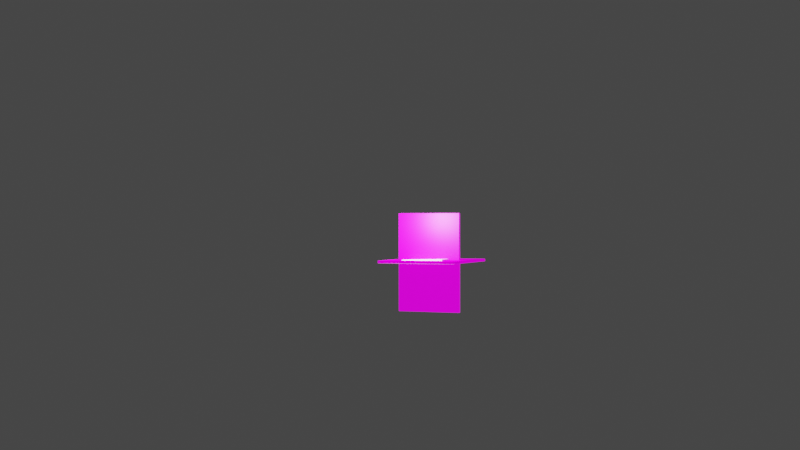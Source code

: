 # Source: models.blend  (saved by Blender 3.6.11; exported with 4.5.12 LTS)
import bpy
from mathutils import Matrix  # noqa: F401  (used for matrix-valued properties, if any)

bpy.ops.wm.read_factory_settings(use_empty=True)
scene = bpy.context.scene
scene.name = 'Scene'

# ---- collections
col_collection = bpy.data.collections.new('Collection'); scene.collection.children.link(col_collection)

# ---- images (referenced by path relative to the original .blend; pixels are not part of the script)
import os
ASSET_DIR = os.environ.get("B2B_ASSET_DIR", "")  # directory of the original .blend (textures are referenced by path, not embedded)
HERE = os.path.dirname(os.path.abspath(__file__))  # packed textures are extracted next to this script under _unpacked/

def load_image(name, relpath, width, height, colorspace="sRGB"):
    """Load a texture the original file referenced (path relative to the .blend, or extracted next to this script)."""
    p = next((c for c in (os.path.join(HERE, relpath), os.path.join(ASSET_DIR, relpath)) if relpath and os.path.exists(c)), "")
    if p:
        img = bpy.data.images.load(p, check_existing=True)
        img.name = name
    else:  # same state as the original file: an image datablock whose file is absent (Cycles renders it pink)
        img = bpy.data.images.new(name, width, height)
        img.source = "FILE"
        img.filepath = "//" + (relpath or name)
    img.colorspace_settings.name = colorspace
    return img
img_wood1_png = load_image('wood1.png', 'wood1.png', 1024, 1024, 'sRGB')
img_untitled = load_image('Untitled', 'Untitled.png', 1024, 1024, 'sRGB')
img_normalmap_png = load_image('NormalMap.png', 'NormalMap.png', 1024, 1024, 'Non-Color')
img_captura_de_tela_2023_11_09_031502_png = load_image('Captura de tela 2023-11-09 031502.png', 'Captura de tela 2023-11-09 031502.png', 1024, 1024, 'sRGB')
img_untitled_001 = load_image('Untitled.001', 'diffusePeg.png', 1024, 1024, 'sRGB')

# ---- materials (node trees are filled in below, after node groups)
mat_material = bpy.data.materials.new('Material')
mat_material.alpha_threshold = 0.0
mat_material.roughness = 0.5
mat_material.line_color = (0.0, 0.0, 0.0, 1.0)
mat_material_001 = bpy.data.materials.new('Material.001')
mat_material_002 = bpy.data.materials.new('Material.002')

# ---- material node trees
mat_material.use_nodes = True; mat_material.node_tree.nodes.clear()
_N = mat_material.node_tree.nodes; _L = mat_material.node_tree.links
n0 = _N.new('ShaderNodeOutputMaterial'); n0.name = 'Material Output'; n0.location = (300, 300)
n1 = _N.new('ShaderNodeBsdfPrincipled'); n1.name = 'Principled BSDF'; n1.location = (10, 300)
n1.distribution = 'GGX'
n1.subsurface_method = 'RANDOM_WALK_SKIN'
n1.inputs[3].default_value = 1.45
n1.inputs[27].default_value = (0.0, 0.0, 0.0, 1.0)
n1.inputs[28].default_value = 1.0
_L.new(n1.outputs[0], n0.inputs[0])
n0.is_active_output = True
mat_material_001.use_nodes = True; mat_material_001.node_tree.nodes.clear()
_N = mat_material_001.node_tree.nodes; _L = mat_material_001.node_tree.links
n0 = _N.new('ShaderNodeOutputMaterial'); n0.name = 'Material Output'; n0.location = (300, 300)
n1 = _N.new('ShaderNodeBsdfPrincipled'); n1.name = 'Principled BSDF'; n1.location = (10, 300)
n1.distribution = 'GGX'
n1.subsurface_method = 'RANDOM_WALK_SKIN'
n1.inputs[1].default_value = 1.0
n1.inputs[2].default_value = 1.0
n1.inputs[3].default_value = 1.45
n1.inputs[28].default_value = 1.0
n2 = _N.new('ShaderNodeTexImage'); n2.name = 'Image Texture'; n2.location = (-291, 235)
n2.image = img_wood1_png
n3 = _N.new('ShaderNodeTexImage'); n3.name = 'Image Texture.001'; n3.location = (-619, 175)
n3.image = img_untitled
_L.new(n2.outputs[0], n1.inputs[0])
_L.new(n1.outputs[0], n0.inputs[0])
_L.new(n2.outputs[0], n1.inputs[27])
n0.is_active_output = True
mat_material_002.use_nodes = True; mat_material_002.node_tree.nodes.clear()
_N = mat_material_002.node_tree.nodes; _L = mat_material_002.node_tree.links
n0 = _N.new('ShaderNodeBsdfPrincipled'); n0.name = 'Principled BSDF'; n0.location = (10, 300)
n0.distribution = 'GGX'
n0.subsurface_method = 'RANDOM_WALK_SKIN'
n0.inputs[3].default_value = 1.45
n0.inputs[28].default_value = 1.0
n1 = _N.new('ShaderNodeOutputMaterial'); n1.name = 'Material Output'; n1.location = (300, 300)
n2 = _N.new('ShaderNodeTexCoord'); n2.name = 'Texture Coordinate'; n2.location = (-952, 189)
n3 = _N.new('ShaderNodeTexImage'); n3.name = 'Image Texture.001'; n3.location = (-526, -148)
n3.image = img_normalmap_png
n4 = _N.new('ShaderNodeMapping'); n4.name = 'Mapping'; n4.location = (-772, 189)
n4.inputs[1].default_value = (0.0, -0.01, 0.0)
n4.inputs[3].default_value = (2.7, 2.7, 2.7)
n5 = _N.new('ShaderNodeNormalMap'); n5.name = 'Normal Map'; n5.location = (-166, -191)
n5.inputs[0].default_value = 0.5
n6 = _N.new('ShaderNodeTexImage'); n6.name = 'Image Texture'; n6.location = (-592, 229)
n6.image = img_captura_de_tela_2023_11_09_031502_png
n7 = _N.new('ShaderNodeTexImage'); n7.name = 'Image Texture.002'; n7.location = (-1029, -122)
n7.image = img_untitled_001
_L.new(n0.outputs[0], n1.inputs[0])
_L.new(n6.outputs[0], n0.inputs[0])
_L.new(n4.outputs[0], n6.inputs[0])
_L.new(n2.outputs[2], n4.inputs[0])
_L.new(n4.outputs[0], n3.inputs[0])
_L.new(n5.outputs[0], n0.inputs[5])
_L.new(n6.outputs[0], n0.inputs[27])
n1.is_active_output = True

# ---- world
world_world = bpy.data.worlds.new('World'); scene.world = world_world
world_world.use_nodes = True; world_world.node_tree.nodes.clear()
_N = world_world.node_tree.nodes; _L = world_world.node_tree.links
n0 = _N.new('ShaderNodeOutputWorld'); n0.name = 'World Output'; n0.location = (300, 300)
n1 = _N.new('ShaderNodeBackground'); n1.name = 'Background'; n1.location = (10, 300)
n1.inputs[0].default_value = (0.05088, 0.05088, 0.05088, 1.0)
_L.new(n1.outputs[0], n0.inputs[0])
n0.is_active_output = True
world_world.color = (0.05088, 0.05088, 0.05088)
world_world.use_sun_shadow = False
world_world.sun_shadow_jitter_overblur = 0.0

# ---- cameras
cam_camera = bpy.data.cameras.new('Camera')
cam_camera.clip_end = 100.0
cam_camera.ortho_scale = 7.314

# ---- lights
light_light = bpy.data.lights.new('Light', 'POINT')
light_light.transmission_factor = 0.0
light_light.energy = 50.0
light_light.shadow_soft_size = 0.1
light_light.shadow_maximum_resolution = 0.006
light_light.use_absolute_resolution = True

# ---- meshes
me_cube = bpy.data.meshes.new('Cube')
me_cube.from_pydata([(0.4163, 0.4179, 0.02883), (-0.4163, 0.4179, 0.02883), (0.4021, -0.4179, 0.01026), (0.4163, -0.4034, 0.01058), (-0.4163, -0.4034, 0.01058), (-0.4021, -0.4179, 0.01026), (0.4402, 0.4402, -0.025), (0.44, 0.4499, -0.02445), (0.4499, 0.4401, -0.02445), (0.4401, 0.4471, -0.02484), (0.4458, 0.4458, -0.02477), (0.447, 0.447, -0.02445), (0.4471, 0.4401, -0.02484), (-0.4402, 0.4402, -0.025), (-0.4499, 0.4401, -0.02445), (-0.44, 0.4499, -0.02445), (-0.4471, 0.4401, -0.02484), (-0.4458, 0.4458, -0.02477), (-0.447, 0.447, -0.02445), (-0.4401, 0.4471, -0.02484), (0.4351, 0.4238, 0.02325), (0.4253, 0.4336, 0.02345), (0.4322, 0.4307, 0.0234), (0.4297, 0.4204, 0.0283), (0.4198, 0.4301, 0.02855), (0.4206, 0.4219, 0.02892), (0.4268, 0.4273, 0.02843), (0.4255, 0.4261, 0.02876), (0.4203, 0.4275, 0.02888), (0.4268, 0.4206, 0.02872), (-0.4297, 0.4204, 0.0283), (-0.4206, 0.4219, 0.02892), (-0.4198, 0.4301, 0.02855), (-0.4268, 0.4206, 0.02872), (-0.4255, 0.4261, 0.02876), (-0.4203, 0.4275, 0.02888), (-0.4268, 0.4273, 0.02843), (-0.4253, 0.4336, 0.02345), (-0.4351, 0.4238, 0.02325), (-0.4322, 0.4307, 0.0234), (0.4402, -0.4319, -0.025), (0.4498, -0.4257, -0.02445), (0.4429, -0.4427, -0.02445), (0.4471, -0.4288, -0.02484), (0.4467, -0.4345, -0.02477), (0.4478, -0.4349, -0.02445), (0.443, -0.4388, -0.02484), (0.4261, -0.4498, -0.02445), (0.432, -0.4402, -0.025), (0.4429, -0.4428, -0.02445), (0.4291, -0.4471, -0.02484), (0.4347, -0.4467, -0.02477), (0.4389, -0.443, -0.02484), (0.4351, -0.4478, -0.02445), (-0.432, -0.4402, -0.025), (-0.4261, -0.4498, -0.02445), (-0.4429, -0.4428, -0.02445), (-0.4291, -0.4471, -0.02484), (-0.4347, -0.4467, -0.02477), (-0.4351, -0.4478, -0.02445), (-0.4389, -0.443, -0.02484), (-0.4498, -0.4257, -0.02445), (-0.4402, -0.4319, -0.025), (-0.4429, -0.4427, -0.02445), (-0.4471, -0.4288, -0.02484), (-0.4467, -0.4345, -0.02477), (-0.443, -0.4388, -0.02484), (-0.4478, -0.4349, -0.02445), (0.4115, -0.4366, 0.005589), (0.4282, -0.4296, 0.005734), (0.4205, -0.4346, 0.005632), (0.4283, -0.4296, 0.005735), (0.4351, -0.4125, 0.006086), (0.4331, -0.4217, 0.005897), (0.4299, -0.4063, 0.009928), (0.4207, -0.4075, 0.01049), (0.423, -0.4233, 0.00959), (0.4269, -0.4076, 0.01031), (0.4264, -0.4138, 0.01011), (0.4229, -0.4175, 0.01011), (0.4278, -0.4154, 0.009769), (0.4066, -0.4221, 0.01016), (0.406, -0.4306, 0.009448), (0.4227, -0.4236, 0.009584), (0.4063, -0.4278, 0.009883), (0.413, -0.4274, 0.009827), (0.4149, -0.4285, 0.009525), (0.4161, -0.4245, 0.00995), (-0.4227, -0.4236, 0.009584), (-0.406, -0.4306, 0.009448), (-0.4066, -0.4221, 0.01016), (-0.4149, -0.4285, 0.009525), (-0.413, -0.4274, 0.009827), (-0.4063, -0.4278, 0.009883), (-0.4161, -0.4245, 0.00995), (-0.4207, -0.4075, 0.01049), (-0.4299, -0.4063, 0.009928), (-0.423, -0.4233, 0.00959), (-0.4269, -0.4076, 0.01031), (-0.4264, -0.4138, 0.01011), (-0.4278, -0.4154, 0.009769), (-0.4229, -0.4175, 0.01011), (-0.4351, -0.4125, 0.006086), (-0.4283, -0.4296, 0.005735), (-0.4331, -0.4217, 0.005897), (-0.4282, -0.4296, 0.005734), (-0.4115, -0.4366, 0.005589), (-0.4205, -0.4346, 0.005632)], [], [(96, 30, 38, 102), (103, 63, 56, 105), (32, 24, 21, 37), (13, 6, 40, 48, 54, 62), (61, 102, 38, 14), (0, 3, 75, 25), (1, 0, 25, 31), (0, 1, 4, 5, 2, 3), (8, 20, 72, 41), (4, 1, 31, 95), (2, 81, 75, 3), (23, 74, 72, 20), (69, 49, 42, 71), (82, 89, 106, 68), (47, 68, 106, 55), (71, 76, 83, 69), (2, 5, 90, 81), (97, 103, 105, 88), (4, 95, 90, 5), (6, 9, 10, 12), (7, 11, 10, 9), (8, 12, 10, 11), (13, 16, 17, 19), (14, 18, 17, 16), (15, 19, 17, 18), (23, 26, 27, 29), (24, 28, 27, 26), (25, 29, 27, 28), (30, 33, 34, 36), (31, 35, 34, 33), (32, 36, 34, 35), (40, 43, 44, 46), (41, 45, 44, 43), (42, 46, 44, 45), (47, 50, 51, 53), (48, 52, 51, 50), (49, 53, 51, 52), (54, 57, 58, 60), (55, 59, 58, 57), (56, 60, 58, 59), (61, 64, 65, 67), (62, 66, 65, 64), (63, 67, 65, 66), (74, 77, 78, 80), (75, 79, 78, 77), (76, 80, 78, 79), (81, 84, 85, 87), (82, 86, 85, 84), (83, 87, 85, 86), (88, 91, 92, 94), (89, 93, 92, 91), (90, 94, 92, 93), (95, 98, 99, 101), (96, 100, 99, 98), (97, 101, 99, 100), (6, 13, 19, 9), (9, 19, 15, 7), (21, 24, 26, 22), (22, 26, 23, 20), (32, 37, 39, 36), (36, 39, 38, 30), (31, 25, 28, 35), (35, 28, 24, 32), (7, 21, 22, 11), (11, 22, 20, 8), (37, 15, 18, 39), (39, 18, 14, 38), (72, 74, 80, 73), (73, 80, 76, 71), (75, 81, 87, 79), (79, 87, 83, 76), (82, 68, 70, 86), (86, 70, 69, 83), (90, 95, 101, 94), (94, 101, 97, 88), (96, 102, 104, 100), (100, 104, 103, 97), (106, 89, 91, 107), (107, 91, 88, 105), (68, 47, 53, 70), (70, 53, 49, 69), (48, 40, 46, 52), (52, 46, 42, 49), (41, 72, 73, 45), (45, 73, 71, 42), (102, 61, 67, 104), (104, 67, 63, 103), (62, 54, 60, 66), (66, 60, 56, 63), (55, 106, 107, 59), (59, 107, 105, 56), (89, 82, 84, 93), (93, 84, 81, 90), (74, 23, 29, 77), (77, 29, 25, 75), (54, 48, 50, 57), (57, 50, 47, 55), (61, 14, 16, 64), (64, 16, 13, 62), (8, 41, 43, 12), (12, 43, 40, 6), (30, 96, 98, 33), (33, 98, 95, 31), (15, 37, 21, 7)])
_uv = me_cube.uv_layers.new(name='UVMapGlass')
_uv.uv.foreach_set('vector', [0.05752, 0.07929, 0.05945, 0.9298, 0.03255, 0.9541, 0.03084, 0.05266, 0.0294, 0.02533, 0.01006, 0.007667, 0.01014, 0.007584, 0.02942, 0.02532, 0.07528, 0.9339, 0.9261, 0.9339, 0.9559, 0.9622, 0.04542, 0.9622, 0.01366, 0.9851, 0.9877, 0.9851, 0.9882, 0.01972, 0.9792, 0.01051, 0.02214, 0.01051, 0.01312, 0.01972, 0.002432, 0.0265, 0.03084, 0.05266, 0.03255, 0.9541, 0.002379, 0.9855, 0.8661, 0.8649, 0.8661, 0.144, 0.8824, 0.1283, 0.8816, 0.8802, 0.1353, 0.8649, 0.8661, 0.8649, 0.8816, 0.8802, 0.1197, 0.8802, 0.8661, 0.8649, 0.1353, 0.8649, 0.1353, 0.144, 0.1477, 0.1312, 0.8536, 0.1312, 0.8661, 0.144, 0.9989, 0.9855, 0.9688, 0.9541, 0.9705, 0.05266, 0.9989, 0.0265, 0.1353, 0.144, 0.1353, 0.8649, 0.1197, 0.8802, 0.1189, 0.1283, 0.8536, 0.1312, 0.87, 0.1147, 0.8824, 0.1283, 0.8661, 0.144, 0.9419, 0.9298, 0.9438, 0.07929, 0.9705, 0.05266, 0.9688, 0.9541, 0.9719, 0.02532, 0.9912, 0.007584, 0.9913, 0.007667, 0.9719, 0.02533, 0.9157, 0.05785, 0.08565, 0.05785, 0.05624, 0.02653, 0.9451, 0.02653, 0.9727, -0.0001959, 0.9451, 0.02653, 0.05624, 0.02653, 0.02867, -0.0001959, 0.9719, 0.02533, 0.9575, 0.04084, 0.9575, 0.04027, 0.9719, 0.02532, 0.8536, 0.1312, 0.1477, 0.1312, 0.1313, 0.1147, 0.87, 0.1147, 0.0438, 0.04084, 0.0294, 0.02533, 0.02942, 0.02532, 0.04385, 0.04027, 0.1353, 0.144, 0.1189, 0.1283, 0.1313, 0.1147, 0.1477, 0.1312, 0.9877, 0.9851, 0.9881, 0.9932, 0.9944, 0.9918, 0.9959, 0.9855, 0.9881, 0.9963, 0.9958, 0.9931, 0.9944, 0.9918, 0.9881, 0.9932, 0.9989, 0.9855, 0.9959, 0.9855, 0.9944, 0.9918, 0.9958, 0.9931, 0.01366, 0.9851, 0.005467, 0.9855, 0.006906, 0.9918, 0.0132, 0.9932, 0.002379, 0.9855, 0.00557, 0.9931, 0.006906, 0.9918, 0.005467, 0.9855, 0.01327, 0.9963, 0.0132, 0.9932, 0.006906, 0.9918, 0.00557, 0.9931, 0.9419, 0.9298, 0.9448, 0.9427, 0.9307, 0.9287, 0.9178, 0.9092, 0.9261, 0.9339, 0.9094, 0.9139, 0.9307, 0.9287, 0.9448, 0.9427, 0.8816, 0.8802, 0.9178, 0.9092, 0.9307, 0.9287, 0.9094, 0.9139, 0.05945, 0.9298, 0.08351, 0.9092, 0.07068, 0.9287, 0.05651, 0.9427, 0.1197, 0.8802, 0.09195, 0.9139, 0.07068, 0.9287, 0.08351, 0.9092, 0.07528, 0.9339, 0.05651, 0.9427, 0.07068, 0.9287, 0.09195, 0.9139, 0.9882, 0.01972, 0.9958, 0.02311, 0.9954, 0.01685, 0.9914, 0.01208, 0.9989, 0.0265, 0.9967, 0.01641, 0.9954, 0.01685, 0.9958, 0.02311, 0.9913, 0.007667, 0.9914, 0.01208, 0.9954, 0.01685, 0.9967, 0.01641, 0.9727, -0.0001959, 0.9759, 0.002868, 0.9821, 0.003319, 0.9826, 0.002083, 0.9792, 0.01051, 0.9868, 0.007433, 0.9821, 0.003319, 0.9759, 0.002868, 0.9912, 0.007584, 0.9826, 0.002083, 0.9821, 0.003319, 0.9868, 0.007433, 0.02214, 0.01051, 0.02541, 0.002868, 0.01918, 0.003319, 0.01449, 0.007433, 0.02867, -0.0001959, 0.01873, 0.002083, 0.01918, 0.003319, 0.02541, 0.002868, 0.01014, 0.007584, 0.01449, 0.007433, 0.01918, 0.003319, 0.01873, 0.002083, 0.002432, 0.0265, 0.005483, 0.02311, 0.005898, 0.01685, 0.004667, 0.01641, 0.01312, 0.01972, 0.009942, 0.01208, 0.005898, 0.01685, 0.005483, 0.02311, 0.01006, 0.007667, 0.004667, 0.01641, 0.005898, 0.01685, 0.009942, 0.01208, 0.9438, 0.07929, 0.9227, 0.09506, 0.9462, 0.06581, 0.9566, 0.05541, 0.8824, 0.1283, 0.947, 0.05741, 0.9462, 0.06581, 0.9227, 0.09506, 0.9575, 0.04084, 0.9566, 0.05541, 0.9462, 0.06581, 0.947, 0.05741, 0.87, 0.1147, 0.8978, 0.07998, 0.9315, 0.0522, 0.9394, 0.05051, 0.9157, 0.05785, 0.9428, 0.04147, 0.9315, 0.0522, 0.8978, 0.07998, 0.9575, 0.04027, 0.9394, 0.05051, 0.9315, 0.0522, 0.9428, 0.04147, 0.04385, 0.04027, 0.05858, 0.04147, 0.06986, 0.0522, 0.06196, 0.05051, 0.08565, 0.05785, 0.1035, 0.07998, 0.06986, 0.0522, 0.05858, 0.04147, 0.1313, 0.1147, 0.06196, 0.05051, 0.06986, 0.0522, 0.1035, 0.07998, 0.1189, 0.1283, 0.07861, 0.09506, 0.05517, 0.06581, 0.05432, 0.05741, 0.05752, 0.07929, 0.04474, 0.05541, 0.05517, 0.06581, 0.07861, 0.09506, 0.0438, 0.04084, 0.05432, 0.05741, 0.05517, 0.06581, 0.04474, 0.05541, 0.9877, 0.9851, 0.01366, 0.9851, 0.0132, 0.9932, 0.9881, 0.9932, 0.9881, 0.9932, 0.0132, 0.9932, 0.01327, 0.9963, 0.9881, 0.9963, 0.9559, 0.9622, 0.9261, 0.9339, 0.9448, 0.9427, 0.9667, 0.9625, 0.9667, 0.9625, 0.9448, 0.9427, 0.9419, 0.9298, 0.9688, 0.9541, 0.07528, 0.9339, 0.04542, 0.9622, 0.03464, 0.9625, 0.05651, 0.9427, 0.05651, 0.9427, 0.03464, 0.9625, 0.03255, 0.9541, 0.05945, 0.9298, 0.1197, 0.8802, 0.8816, 0.8802, 0.9094, 0.9139, 0.09195, 0.9139, 0.09195, 0.9139, 0.9094, 0.9139, 0.9261, 0.9339, 0.07528, 0.9339, 0.9881, 0.9963, 0.9559, 0.9622, 0.9667, 0.9625, 0.9958, 0.9931, 0.9958, 0.9931, 0.9667, 0.9625, 0.9688, 0.9541, 0.9989, 0.9855, 0.04542, 0.9622, 0.01327, 0.9963, 0.00557, 0.9931, 0.03464, 0.9625, 0.03464, 0.9625, 0.00557, 0.9931, 0.002379, 0.9855, 0.03255, 0.9541, 0.9705, 0.05266, 0.9438, 0.07929, 0.9566, 0.05541, 0.9733, 0.03787, 0.9733, 0.03787, 0.9566, 0.05541, 0.9575, 0.04084, 0.9719, 0.02533, 0.8824, 0.1283, 0.87, 0.1147, 0.9394, 0.05051, 0.947, 0.05741, 0.947, 0.05741, 0.9394, 0.05051, 0.9575, 0.04027, 0.9575, 0.04084, 0.9157, 0.05785, 0.9451, 0.02653, 0.9596, 0.02379, 0.9428, 0.04147, 0.9428, 0.04147, 0.9596, 0.02379, 0.9719, 0.02532, 0.9575, 0.04027, 0.1313, 0.1147, 0.1189, 0.1283, 0.05432, 0.05741, 0.06196, 0.05051, 0.06196, 0.05051, 0.05432, 0.05741, 0.0438, 0.04084, 0.04385, 0.04027, 0.05752, 0.07929, 0.03084, 0.05266, 0.02798, 0.03787, 0.04474, 0.05541, 0.04474, 0.05541, 0.02798, 0.03787, 0.0294, 0.02533, 0.0438, 0.04084, 0.05624, 0.02653, 0.08565, 0.05785, 0.05858, 0.04147, 0.04175, 0.02379, 0.04175, 0.02379, 0.05858, 0.04147, 0.04385, 0.04027, 0.02942, 0.02532, 0.9451, 0.02653, 0.9727, -0.0001959, 0.9826, 0.002083, 0.9596, 0.02379, 0.9596, 0.02379, 0.9826, 0.002083, 0.9912, 0.007584, 0.9719, 0.02532, 0.9792, 0.01051, 0.9882, 0.01972, 0.9914, 0.01208, 0.9868, 0.007433, 0.9868, 0.007433, 0.9914, 0.01208, 0.9913, 0.007667, 0.9912, 0.007584, 0.9989, 0.0265, 0.9705, 0.05266, 0.9733, 0.03787, 0.9967, 0.01641, 0.9967, 0.01641, 0.9733, 0.03787, 0.9719, 0.02533, 0.9913, 0.007667, 0.03084, 0.05266, 0.002432, 0.0265, 0.004667, 0.01641, 0.02798, 0.03787, 0.02798, 0.03787, 0.004667, 0.01641, 0.01006, 0.007667, 0.0294, 0.02533, 0.01312, 0.01972, 0.02214, 0.01051, 0.01449, 0.007433, 0.009942, 0.01208, 0.009942, 0.01208, 0.01449, 0.007433, 0.01014, 0.007584, 0.01006, 0.007667, 0.02867, -0.0001959, 0.05624, 0.02653, 0.04175, 0.02379, 0.01873, 0.002083, 0.01873, 0.002083, 0.04175, 0.02379, 0.02942, 0.02532, 0.01014, 0.007584, 0.08565, 0.05785, 0.9157, 0.05785, 0.8978, 0.07998, 0.1035, 0.07998, 0.1035, 0.07998, 0.8978, 0.07998, 0.87, 0.1147, 0.1313, 0.1147, 0.9438, 0.07929, 0.9419, 0.9298, 0.9178, 0.9092, 0.9227, 0.09506, 0.9227, 0.09506, 0.9178, 0.9092, 0.8816, 0.8802, 0.8824, 0.1283, 0.02214, 0.01051, 0.9792, 0.01051, 0.9759, 0.002868, 0.02541, 0.002868, 0.02541, 0.002868, 0.9759, 0.002868, 0.9727, -0.0001959, 0.02867, -0.0001959, 0.002432, 0.0265, 0.002379, 0.9855, 0.005467, 0.9855, 0.005483, 0.02311, 0.005483, 0.02311, 0.005467, 0.9855, 0.01366, 0.9851, 0.01312, 0.01972, 0.9989, 0.9855, 0.9989, 0.0265, 0.9958, 0.02311, 0.9959, 0.9855, 0.9959, 0.9855, 0.9958, 0.02311, 0.9882, 0.01972, 0.9877, 0.9851, 0.05945, 0.9298, 0.05752, 0.07929, 0.07861, 0.09506, 0.08351, 0.9092, 0.08351, 0.9092, 0.07861, 0.09506, 0.1189, 0.1283, 0.1197, 0.8802, 0.01327, 0.9963, 0.04542, 0.9622, 0.9559, 0.9622, 0.9881, 0.9963])
me_cube.materials.append(mat_material)
me_cube.use_mirror_vertex_groups = False
me_cube.update()
me_cube_001 = bpy.data.meshes.new('Cube.001')
me_cube_001.from_pydata([(-0.4, -0.3889, -0.0005), (-0.4, -0.3889, 0.0005), (-0.4, 0.6111, -0.0005), (-0.4, 0.6111, 0.0005), (0.4, -0.3889, -0.0005), (0.4, -0.3889, 0.0005), (0.4, 0.6111, -0.0005), (0.4, 0.6111, 0.0005)], [], [(0, 1, 3, 2), (2, 3, 7, 6), (6, 7, 5, 4), (4, 5, 1, 0), (2, 6, 4, 0), (7, 3, 1, 5)])
_uv = me_cube_001.uv_layers.new(name='UVMapPaper')
_uv.uv.foreach_set('vector', [0.1598, 0.0748, 0.1598, 0.0748, 0.1598, 0.9252, 0.1598, 0.9252, 0.1598, 0.9252, 0.1598, 0.9252, 0.8402, 0.9252, 0.8402, 0.9252, 0.8402, 0.9252, 0.8402, 0.9252, 0.8402, 0.0748, 0.8402, 0.0748, 0.8402, 0.0748, 0.8402, 0.0748, 0.1598, 0.0748, 0.1598, 0.0748, 0.1598, 0.9252, 0.8402, 0.9252, 0.8402, 0.0748, 0.1598, 0.0748, 0.8402, 0.9252, 0.1598, 0.9252, 0.1598, 0.0748, 0.8402, 0.0748])
me_cube_001.update()
me_cube_002 = bpy.data.meshes.new('Cube.002')
me_cube_002.from_pydata([(-0.4, -0.3889, 0.0005), (-0.4, 0.6111, 0.0005), (0.4, -0.3889, 0.0005), (0.4, 0.6111, 0.0005), (-0.4, -0.3889, 0.0255), (-0.4, 0.6111, 0.0255), (0.4, 0.6111, 0.0255), (0.4, -0.3889, 0.0255)], [], [(6, 5, 4, 7), (0, 2, 7, 4), (3, 1, 5, 6), (2, 3, 6, 7), (1, 0, 4, 5)])
_uv = me_cube_002.uv_layers.new(name='UVMapPaper')
_uv.uv.foreach_set('vector', [0.82, 0.9, 0.18, 0.9, 0.18, 0.1, 0.82, 0.1, 0.18, 0.1, 0.82, 0.1, 0.9, 0.0, 0.1, 0.0, 0.82, 0.9, 0.18, 0.9, 0.1, 1.0, 0.9, 1.0, 0.82, 0.1, 0.82, 0.9, 0.9, 1.0, 0.9, 0.0, 0.18, 0.9, 0.18, 0.1, 0.1, 0.0, 0.1, 1.0])
me_cube_002.materials.append(mat_material_001)
me_cube_002.update()
me_cube_003 = bpy.data.meshes.new('Cube.003')
me_cube_003.from_pydata([(-0.325, -0.5, -0.015), (-0.325, -0.5, 0.015), (-0.325, 0.5, -0.015), (-0.325, 0.5, 0.015), (0.325, -0.5, -0.015), (0.325, -0.5, 0.015), (0.325, 0.5, -0.015), (0.325, 0.5, 0.015)], [], [(0, 1, 3, 2), (2, 3, 7, 6), (6, 7, 5, 4), (4, 5, 1, 0), (2, 6, 4, 0), (7, 3, 1, 5)])
_uv = me_cube_003.uv_layers.new(name='UVMap')
_uv.uv.foreach_set('vector', [0.9568, 0.7194, 0.9353, 0.7194, 0.9353, 2e-09, 0.9568, 1.056e-09, 1.0, 0.4676, 0.9784, 0.4676, 0.9784, 1.131e-10, 1.0, -8.304e-10, 0.9784, 0.7194, 0.9568, 0.7194, 0.9568, 1.056e-09, 0.9784, 1.131e-10, 1.0, 0.9353, 0.9784, 0.9353, 0.9784, 0.4676, 1.0, 0.4676, 0.4676, 0.7194, 0.0, 0.7194, 0.0, 0.0, 0.4676, 0.0, 0.9353, 0.7194, 0.4676, 0.7194, 0.4676, 0.0, 0.9353, 0.0])
me_cube_003.materials.append(mat_material_002)
me_cube_003.update()

# ---- objects
ob_glass = bpy.data.objects.new('glass', me_cube)
ob_light = bpy.data.objects.new('Light', light_light)
ob_camera = bpy.data.objects.new('Camera', cam_camera)
ob_paper = bpy.data.objects.new('paper', me_cube_001)
ob_matriz = bpy.data.objects.new('matriz', me_cube_002)
ob_cube = bpy.data.objects.new('Cube', me_cube_003)

# ---- transforms, parenting, visibility, modifiers, constraints
ob_glass.location = (0.0, 0.0, 0.02544)
ob_glass.rotation_euler = (0.0, -0.0, -1.571)
ob_glass.scale = (0.5, 0.5, 0.5)
ob_glass.lock_rotations_4d = False
ob_glass.empty_display_type = 'ARROWS'
ob_glass.lineart.crease_threshold = 0.0
ob_light.location = (0.009857, -0.4925, 0.4662)
ob_light.rotation_euler = (0.6503, 0.05522, 1.866)
ob_light.lock_rotations_4d = False
ob_light.empty_display_type = 'ARROWS'
ob_light.color = (0.0, 0.0, 0.0, 0.0)
ob_light.lineart.crease_threshold = 0.0
ob_camera.location = (3.93, -10.57, 0.3783)
ob_camera.rotation_euler = (1.571, 0.0, 0.3822)
ob_camera.lock_rotations_4d = False
ob_camera.empty_display_type = 'ARROWS'
ob_camera.color = (0.0, 0.0, 0.0, 0.0)
ob_camera.display_type = 'WIRE'
ob_camera.lineart.crease_threshold = 0.0
ob_paper.location = (0.0, 0.0, 0.0)
ob_matriz.location = (0.0, 0.0, 0.0)
ob_cube.location = (0.0, 0.0, 0.0)
ob_cube.rotation_euler = (1.571, -0.0, 0.0)

# ---- collection membership
col_collection.objects.link(ob_glass)
col_collection.objects.link(ob_light)
col_collection.objects.link(ob_camera)
col_collection.objects.link(ob_paper)
col_collection.objects.link(ob_matriz)
col_collection.objects.link(ob_cube)

# ---- scene / render settings (as saved in the file)
scene.camera = ob_camera
scene.frame_start = 1; scene.frame_end = 250; scene.frame_set(26)
scene.render.engine = 'CYCLES'
scene.render.film_transparent = True
scene.cycles.samples = 64
scene.cycles.sampling_pattern = 'TABULATED_SOBOL'
scene.cycles.film_transparent_glass = True
scene.cycles.bake_type = 'EMIT'
scene.cycles.tile_size = 1024
scene.eevee.use_gtao = True
scene.eevee.use_raytracing = True
scene.view_settings.view_transform = 'Filmic'
bpy.context.view_layer.update()
